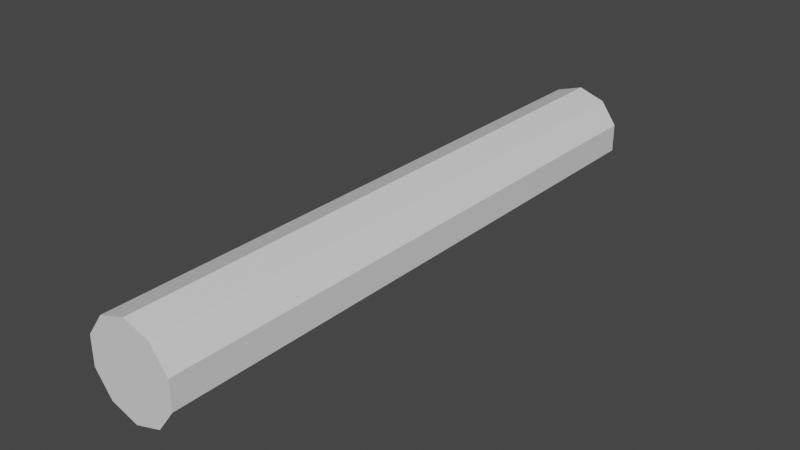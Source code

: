# Source: Wood01.blend  (saved by Blender 2.81.16; exported with 4.5.12 LTS)
import bpy
from mathutils import Matrix  # noqa: F401  (used for matrix-valued properties, if any)

bpy.ops.wm.read_factory_settings(use_empty=True)
scene = bpy.context.scene
scene.name = 'Scene'

# ---- collections
col_collection = bpy.data.collections.new('Collection'); scene.collection.children.link(col_collection)

# ---- materials (node trees are filled in below, after node groups)
mat_inside = bpy.data.materials.new('Inside')
mat_inside.alpha_threshold = 0.0
mat_inside.use_transparent_shadow = False
mat_inside.line_color = (0.0, 0.0, 0.0, 1.0)
mat_outside = bpy.data.materials.new('Outside')
mat_outside.alpha_threshold = 0.0
mat_outside.use_transparent_shadow = False
mat_outside.line_color = (0.0, 0.0, 0.0, 1.0)

# ---- material node trees
mat_inside.use_nodes = True; mat_inside.node_tree.nodes.clear()
_N = mat_inside.node_tree.nodes; _L = mat_inside.node_tree.links
n0 = _N.new('ShaderNodeOutputMaterial'); n0.name = 'Material Output'; n0.location = (300, 300)
n1 = _N.new('ShaderNodeBsdfPrincipled'); n1.name = 'Principled BSDF'; n1.location = (10, 300)
n1.distribution = 'GGX'
n1.subsurface_method = 'BURLEY'
n1.inputs[2].default_value = 0.4
n1.inputs[3].default_value = 1.45
n1.inputs[27].default_value = (0.0, 0.0, 0.0, 1.0)
n1.inputs[28].default_value = 1.0
_L.new(n1.outputs[0], n0.inputs[0])
n0.is_active_output = True
mat_outside.use_nodes = True; mat_outside.node_tree.nodes.clear()
_N = mat_outside.node_tree.nodes; _L = mat_outside.node_tree.links
n0 = _N.new('ShaderNodeOutputMaterial'); n0.name = 'Material Output'; n0.location = (300, 300)
n1 = _N.new('ShaderNodeBsdfPrincipled'); n1.name = 'Principled BSDF'; n1.location = (10, 300)
n1.distribution = 'GGX'
n1.subsurface_method = 'BURLEY'
n1.inputs[2].default_value = 0.4
n1.inputs[3].default_value = 1.45
n1.inputs[27].default_value = (0.0, 0.0, 0.0, 1.0)
n1.inputs[28].default_value = 1.0
_L.new(n1.outputs[0], n0.inputs[0])
n0.is_active_output = True

# ---- world
world_world = bpy.data.worlds.new('World'); scene.world = world_world
world_world.use_nodes = True; world_world.node_tree.nodes.clear()
_N = world_world.node_tree.nodes; _L = world_world.node_tree.links
n0 = _N.new('ShaderNodeOutputWorld'); n0.name = 'World Output'; n0.location = (300, 300)
n1 = _N.new('ShaderNodeBackground'); n1.name = 'Background'; n1.location = (10, 300)
n1.inputs[0].default_value = (0.05088, 0.05088, 0.05088, 1.0)
_L.new(n1.outputs[0], n0.inputs[0])
n0.is_active_output = True
world_world.color = (0.05088, 0.05088, 0.05088)
world_world.use_sun_shadow = False
world_world.sun_shadow_jitter_overblur = 0.0

# ---- meshes
me_icosphere = bpy.data.meshes.new('Icosphere')
me_icosphere.from_pydata([(4.768e-09, -3.9, -0.6), (0.3527, -3.9, -0.4854), (-0.5706, -3.9, -0.1854), (-0.3527, -3.9, -0.4854), (-0.3527, -3.9, 0.4854), (-0.5706, -3.9, 0.1854), (0.3527, -3.9, 0.4854), (4.768e-09, -3.9, 0.6), (0.5706, -3.9, -0.1854), (0.5706, -3.9, 0.1854), (-0.3527, 0.0, -0.4854), (-0.5706, 0.0, 0.1854), (-0.5706, 0.0, -0.1854), (4.768e-09, 0.0, 0.6), (-0.3527, 0.0, 0.4854), (0.5706, 0.0, -0.1854), (0.5706, 0.0, 0.1854), (0.3527, 0.0, 0.4854), (4.768e-09, 0.0, -0.6), (0.3527, 0.0, -0.4854)], [], [(12, 10, 3, 2), (19, 15, 8, 1), (14, 11, 5, 4), (10, 18, 0, 3), (11, 12, 2, 5), (17, 13, 7, 6), (13, 14, 4, 7), (15, 16, 9, 8), (16, 17, 6, 9), (18, 19, 1, 0)])
_k = set([(0, 1), (0, 3), (1, 8), (2, 3), (2, 5), (4, 5), (4, 7), (6, 7), (6, 9), (8, 9)])
me_icosphere.attributes.new('sharp_edge', 'BOOLEAN', 'EDGE').data.foreach_set('value', [ (min(e.vertices), max(e.vertices)) in _k for e in me_icosphere.edges])
_uv = me_icosphere.uv_layers.new(name='UVMap')
_uv.uv.foreach_set('vector', [0.8874, 0.01456, 0.997, 0.01456, 0.997, 0.9854, 0.8874, 0.9854, 0.4984, 0.01456, 0.5871, 0.01456, 0.5871, 0.9854, 0.4984, 0.9854, 0.2027, 0.01456, 0.2914, 0.01456, 0.2914, 0.9854, 0.2027, 0.9854, 0.3, 0.01456, 0.3887, 0.01456, 0.3887, 0.9854, 0.3, 0.9854, 0.7987, 0.01456, 0.8874, 0.01456, 0.8874, 0.9854, 0.7987, 0.9854, 0.004306, 0.01456, 0.09302, 0.01456, 0.09302, 0.9854, 0.004306, 0.9854, 0.09302, 0.01456, 0.2027, 0.01456, 0.2027, 0.9854, 0.09302, 0.9854, 0.7927, 0.9854, 0.704, 0.9854, 0.704, 0.01456, 0.7927, 0.01456, 0.704, 0.9854, 0.5943, 0.9854, 0.5943, 0.01456, 0.704, 0.01456, 0.3887, 0.01456, 0.4984, 0.01456, 0.4984, 0.9854, 0.3887, 0.9854])
me_icosphere.materials.append(mat_inside)
me_icosphere.use_remesh_fix_poles = True
me_icosphere.use_remesh_preserve_attributes = False
me_icosphere.use_mirror_vertex_groups = False
me_icosphere.update()
me_icosphere_003 = bpy.data.meshes.new('Icosphere.003')
me_icosphere_003.from_pydata([(4.768e-09, -3.9, -0.6), (0.3527, -3.9, -0.4854), (-0.5706, -3.9, -0.1854), (-0.3527, -3.9, -0.4854), (-0.3527, -3.9, 0.4854), (-0.5706, -3.9, 0.1854), (0.3527, -3.9, 0.4854), (4.768e-09, -3.9, 0.6), (0.5706, -3.9, -0.1854), (0.5706, -3.9, 0.1854)], [], [(9, 6, 7, 4, 5, 2, 3, 0, 1, 8)])
_k = set([(0, 1), (0, 3), (1, 8), (2, 3), (2, 5), (4, 5), (4, 7), (6, 7), (6, 9), (8, 9)])
me_icosphere_003.attributes.new('sharp_edge', 'BOOLEAN', 'EDGE').data.foreach_set('value', [ (min(e.vertices), max(e.vertices)) in _k for e in me_icosphere_003.edges])
_uv = me_icosphere_003.uv_layers.new(name='UVMap')
_uv.uv.foreach_set('vector', [0.8, 0.8927, 0.5, 0.9854, 0.2, 0.8927, 0.01456, 0.65, 0.01456, 0.35, 0.2, 0.1073, 0.5, 0.01456, 0.8, 0.1073, 0.9854, 0.35, 0.9854, 0.65])
me_icosphere_003.materials.append(mat_outside)
me_icosphere_003.use_remesh_fix_poles = True
me_icosphere_003.use_remesh_preserve_attributes = False
me_icosphere_003.use_mirror_vertex_groups = False
me_icosphere_003.update()

# ---- objects
ob_icosphere = bpy.data.objects.new('Icosphere', me_icosphere)
ob_icosphere_001 = bpy.data.objects.new('Icosphere.001', me_icosphere_003)

# ---- transforms, parenting, visibility, modifiers, constraints
ob_icosphere.location = (1.863e-08, 0.0, 0.0)
ob_icosphere.lineart.crease_threshold = 0.0
_m = ob_icosphere.modifiers.new('Mirror', 'MIRROR')
_m.use_axis = (False, True, False)
_m.use_clip = True
ob_icosphere_001.location = (1.863e-08, 0.0, 0.0)
ob_icosphere_001.lineart.crease_threshold = 0.0
_m = ob_icosphere_001.modifiers.new('Mirror', 'MIRROR')
_m.use_axis = (False, True, False)
_m.use_clip = True

# ---- collection membership
col_collection.objects.link(ob_icosphere)
col_collection.objects.link(ob_icosphere_001)

# ---- scene / render settings (as saved in the file)
scene.frame_start = 1; scene.frame_end = 250; scene.frame_set(1)
scene.render.engine = 'BLENDER_EEVEE_NEXT'
scene.cycles.use_denoising = False
scene.cycles.samples = 128
scene.cycles.sampling_pattern = 'TABULATED_SOBOL'
scene.cycles.use_adaptive_sampling = False
scene.cycles.use_light_tree = False
scene.view_settings.view_transform = 'Filmic'
bpy.context.view_layer.update()

# ---- added for rendering (the .blend has no active camera and no usable light): camera, sun
cam_auto = bpy.data.cameras.new('AutoCamera')
cam_auto.lens = 50.0
cam_auto.sensor_width = 36.0
cam_auto.clip_end = 1000.0
ob_auto_camera = bpy.data.objects.new('AutoCamera', cam_auto)
scene.collection.objects.link(ob_auto_camera)
ob_auto_camera.location = (7.37761, -8.85314, 5.90209)
ob_auto_camera.rotation_euler = (1.09748, -7.21219e-08, 0.694738)
scene.camera = ob_auto_camera
light_auto_sun = bpy.data.lights.new('AutoSun', 'SUN')
light_auto_sun.energy = 3.0
light_auto_sun.angle = 0.0523599
ob_auto_sun = bpy.data.objects.new('AutoSun', light_auto_sun)
scene.collection.objects.link(ob_auto_sun)
ob_auto_sun.rotation_euler = (0.872665, 0.174533, 0.523599)
bpy.context.view_layer.update()
